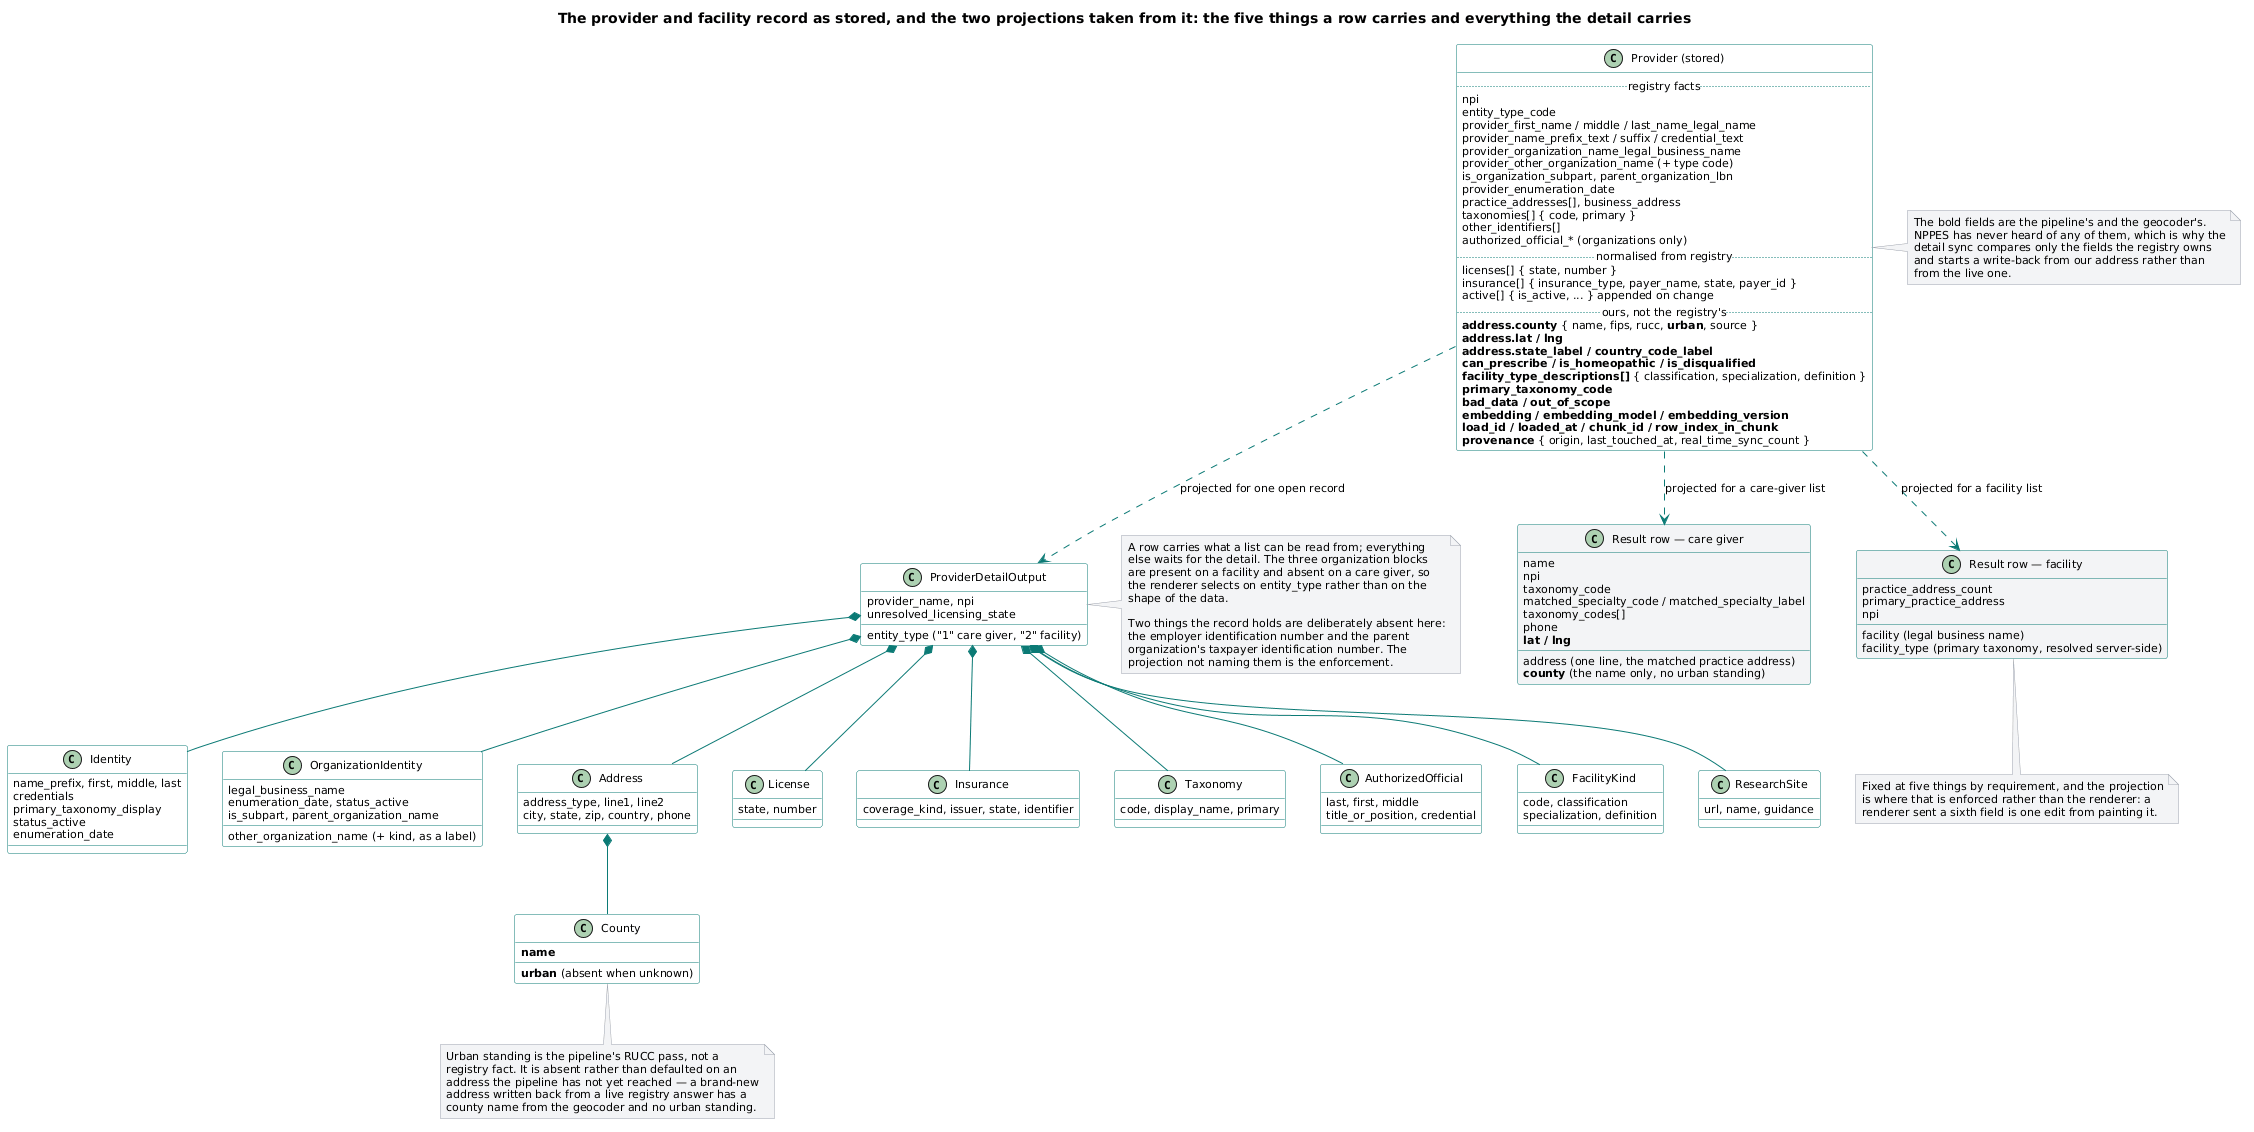

The diagram above was rendered by PlantUML. Its source (embedded in the PNG):
@startuml
skinparam shadowing false
skinparam defaultFontName Segoe UI
skinparam defaultFontSize 11
skinparam ArrowColor #0b7a75
skinparam ComponentBorderColor #0b7a75
skinparam DatabaseBorderColor #6b7280
skinparam NoteBackgroundColor #f3f4f6
skinparam NoteBorderColor #9ca3af

skinparam ClassBorderColor #0b7a75
skinparam ClassBackgroundColor #ffffff

title The provider and facility record as stored, and the two projections taken from it: the five things a row carries and everything the detail carries

class "Provider (stored)" as Stored #ffffff {
  .. registry facts ..
  npi
  entity_type_code
  provider_first_name / middle / last_name_legal_name
  provider_name_prefix_text / suffix / credential_text
  provider_organization_name_legal_business_name
  provider_other_organization_name (+ type code)
  is_organization_subpart, parent_organization_lbn
  provider_enumeration_date
  practice_addresses[], business_address
  taxonomies[] { code, primary }
  other_identifiers[]
  authorized_official_* (organizations only)
  .. normalised from registry ..
  licenses[] { state, number }
  insurance[] { insurance_type, payer_name, state, payer_id }
  active[] { is_active, ... } appended on change
  .. ours, not the registry's ..
  <b>address.county</b> { name, fips, rucc, <b>urban</b>, source }
  <b>address.lat / lng</b>
  <b>address.state_label / country_code_label</b>
  <b>can_prescribe / is_homeopathic / is_disqualified</b>
  <b>facility_type_descriptions[]</b> { classification, specialization, definition }
  <b>primary_taxonomy_code</b>
  <b>bad_data / out_of_scope</b>
  <b>embedding / embedding_model / embedding_version</b>
  <b>load_id / loaded_at / chunk_id / row_index_in_chunk</b>
  <b>provenance</b> { origin, last_touched_at, real_time_sync_count }
}

note right of Stored
  The bold fields are the pipeline's and the geocoder's.
  NPPES has never heard of any of them, which is why the
  detail sync compares only the fields the registry owns
  and starts a write-back from our address rather than
  from the live one.
end note

class "Result row — care giver" as Row #f3f4f6 {
  name
  npi
  taxonomy_code
  matched_specialty_code / matched_specialty_label
  taxonomy_codes[]
  address (one line, the matched practice address)
  phone
  <b>county</b> (the name only, no urban standing)
  <b>lat / lng</b>
}

class "Result row — facility" as FRow #f3f4f6 {
  facility (legal business name)
  practice_address_count
  primary_practice_address
  facility_type (primary taxonomy, resolved server-side)
  npi
}

note bottom of FRow
  Fixed at five things by requirement, and the projection
  is where that is enforced rather than the renderer: a
  renderer sent a sixth field is one edit from painting it.
end note

class "ProviderDetailOutput" as Detail #ffffff {
  provider_name, npi
  entity_type ("1" care giver, "2" facility)
  unresolved_licensing_state
}

class Identity {
  name_prefix, first, middle, last
  credentials
  primary_taxonomy_display
  status_active
  enumeration_date
}
class OrganizationIdentity {
  legal_business_name
  other_organization_name (+ kind, as a label)
  enumeration_date, status_active
  is_subpart, parent_organization_name
}
class Address {
  address_type, line1, line2
  city, state, zip, country, phone
}
class County {
  <b>name</b>
  <b>urban</b> (absent when unknown)
}
class License {
  state, number
}
class Insurance {
  coverage_kind, issuer, state, identifier
}
class Taxonomy {
  code, display_name, primary
}
class AuthorizedOfficial {
  last, first, middle
  title_or_position, credential
}
class FacilityKind {
  code, classification
  specialization, definition
}
class ResearchSite {
  url, name, guidance
}

Stored ..> Row : projected for a care-giver list
Stored ..> FRow : projected for a facility list
Stored ..> Detail : projected for one open record

Detail *-- Identity
Detail *-- OrganizationIdentity
Detail *-- Address
Address *-- County
Detail *-- License
Detail *-- Insurance
Detail *-- Taxonomy
Detail *-- AuthorizedOfficial
Detail *-- FacilityKind
Detail *-- ResearchSite

note right of Detail
  A row carries what a list can be read from; everything
  else waits for the detail. The three organization blocks
  are present on a facility and absent on a care giver, so
  the renderer selects on entity_type rather than on the
  shape of the data.

  Two things the record holds are deliberately absent here:
  the employer identification number and the parent
  organization's taxpayer identification number. The
  projection not naming them is the enforcement.
end note

note bottom of County
  Urban standing is the pipeline's RUCC pass, not a
  registry fact. It is absent rather than defaulted on an
  address the pipeline has not yet reached — a brand-new
  address written back from a live registry answer has a
  county name from the geocoder and no urban standing.
end note
@enduml